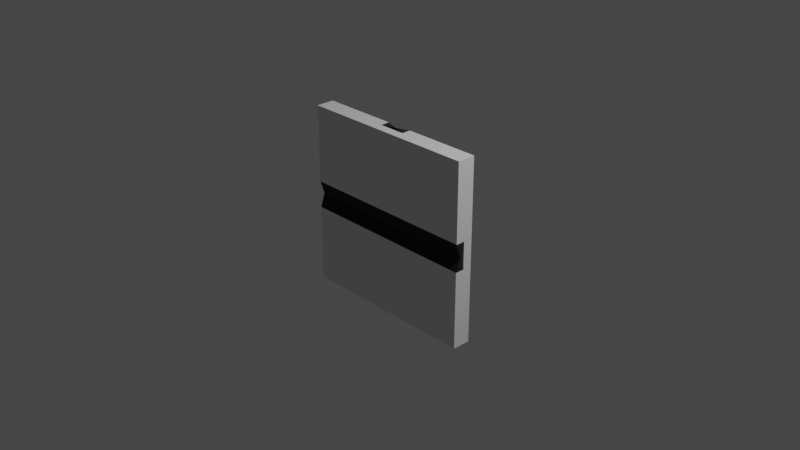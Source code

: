 # Source: oven_doors.blend  (saved by Blender 2.93.21; exported with 4.5.12 LTS)
import bpy
from mathutils import Matrix  # noqa: F401  (used for matrix-valued properties, if any)

bpy.ops.wm.read_factory_settings(use_empty=True)
scene = bpy.context.scene
scene.name = 'Scene'

# ---- collections
col_collection = bpy.data.collections.new('Collection'); scene.collection.children.link(col_collection)
col_door_0_1 = bpy.data.collections.new('Door 0 1'); col_collection.children.link(col_door_0_1)

# ---- materials (node trees are filled in below, after node groups)
mat_material = bpy.data.materials.new('Material')
mat_material.alpha_threshold = 0.0
mat_material.use_transparent_shadow = False
mat_material.line_color = (0.0, 0.0, 0.0, 1.0)
mat_rubber = bpy.data.materials.new('Rubber')
mat_rubber.use_transparent_shadow = False

# ---- material node trees
mat_material.use_nodes = True; mat_material.node_tree.nodes.clear()
_N = mat_material.node_tree.nodes; _L = mat_material.node_tree.links
n0 = _N.new('ShaderNodeOutputMaterial'); n0.name = 'Material Output'; n0.location = (300, 300)
n1 = _N.new('ShaderNodeBsdfPrincipled'); n1.name = 'Principled BSDF'; n1.location = (10, 300)
n1.distribution = 'GGX'
n1.subsurface_method = 'BURLEY'
n1.inputs[2].default_value = 0.1
n1.inputs[3].default_value = 1.45
n1.inputs[24].default_value = 0.2
n1.inputs[27].default_value = (0.0, 0.0, 0.0, 1.0)
n1.inputs[28].default_value = 1.0
_L.new(n1.outputs[0], n0.inputs[0])
n0.is_active_output = True
mat_rubber.use_nodes = True; mat_rubber.node_tree.nodes.clear()
_N = mat_rubber.node_tree.nodes; _L = mat_rubber.node_tree.links
n0 = _N.new('ShaderNodeBsdfPrincipled'); n0.name = 'Principled BSDF'; n0.location = (10, 300)
n0.distribution = 'GGX'
n0.subsurface_method = 'BURLEY'
n0.inputs[0].default_value = (0.01341, 0.01341, 0.01341, 1.0)
n0.inputs[2].default_value = 0.2
n0.inputs[3].default_value = 1.45
n0.inputs[13].default_value = 0.0
n0.inputs[24].default_value = 0.1
n0.inputs[27].default_value = (0.0, 0.0, 0.0, 1.0)
n0.inputs[28].default_value = 1.0
n1 = _N.new('ShaderNodeOutputMaterial'); n1.name = 'Material Output'; n1.location = (300, 300)
_L.new(n0.outputs[0], n1.inputs[0])
n1.is_active_output = True

# ---- world
world_world = bpy.data.worlds.new('World'); scene.world = world_world
world_world.use_nodes = True; world_world.node_tree.nodes.clear()
_N = world_world.node_tree.nodes; _L = world_world.node_tree.links
n0 = _N.new('ShaderNodeOutputWorld'); n0.name = 'World Output'; n0.location = (300, 300)
n1 = _N.new('ShaderNodeBackground'); n1.name = 'Background'; n1.location = (10, 300)
n1.inputs[0].default_value = (0.05088, 0.05088, 0.05088, 1.0)
_L.new(n1.outputs[0], n0.inputs[0])
n0.is_active_output = True
world_world.color = (0.05088, 0.05088, 0.05088)
world_world.use_sun_shadow = False
world_world.sun_shadow_jitter_overblur = 0.0

# ---- cameras
cam_camera = bpy.data.cameras.new('Camera')
cam_camera.clip_end = 100.0
cam_camera.ortho_scale = 7.314

# ---- lights
light_light = bpy.data.lights.new('Light', 'POINT')
light_light.transmission_factor = 0.0
light_light.energy = 1000.0
light_light.shadow_soft_size = 0.1
light_light.shadow_maximum_resolution = 0.006
light_light.use_absolute_resolution = True

# ---- meshes
me_cube = bpy.data.meshes.new('Cube')
me_cube.from_pydata([(0.05, 1.0, 1.0), (0.05, 1.0, 0.15), (0.05, -1.0, 1.0), (0.05, -1.0, 0.15), (-0.05, 1.0, 1.0), (-0.05, 1.0, 0.15), (-0.05, -1.0, 1.0), (-0.05, -1.0, 0.15), (-1.118e-08, 1.0, 0.0), (-1.118e-08, -1.0, 0.0), (1.118e-08, 1.0, 0.0), (1.118e-08, -1.0, 0.0)], [], [(0, 4, 6, 2), (3, 2, 6, 7), (7, 6, 4, 5), (7, 5, 8, 9), (1, 0, 2, 3), (5, 4, 0, 1), (8, 10, 11, 9), (1, 3, 11, 10), (5, 1, 10, 8), (3, 7, 9, 11)])
me_cube.polygons.foreach_set('material_index', [0, 0, 0, 1, 0, 0, 0, 1, 1, 1])
_uv = me_cube.uv_layers.new(name='UVMap')
_uv.uv.foreach_set('vector', [0.625, 0.5, 0.875, 0.5, 0.875, 0.75, 0.625, 0.75, 0.375, 0.75, 0.625, 0.75, 0.625, 1.0, 0.375, 1.0, 0.375, 0.0, 0.625, 0.0, 0.625, 0.25, 0.375, 0.25, 0.375, 0.0, 0.375, 0.25, 0.375, 0.25, 0.375, 0.0, 0.375, 0.5, 0.625, 0.5, 0.625, 0.75, 0.375, 0.75, 0.375, 0.25, 0.625, 0.25, 0.625, 0.5, 0.375, 0.5, 0.125, 0.5, 0.375, 0.5, 0.375, 0.75, 0.125, 0.75, 0.375, 0.5, 0.375, 0.75, 0.375, 0.75, 0.375, 0.5, 0.375, 0.25, 0.375, 0.5, 0.375, 0.5, 0.375, 0.25, 0.375, 0.75, 0.375, 1.0, 0.375, 1.0, 0.375, 0.75])
me_cube.materials.append(mat_material)
me_cube.materials.append(mat_rubber)
me_cube.use_remesh_preserve_volume = False
me_cube.use_remesh_preserve_attributes = False
me_cube.use_mirror_vertex_groups = False
me_cube.update()

# ---- objects
ob_door_0__1 = bpy.data.objects.new('Door 0 -1', me_cube)
ob_light = bpy.data.objects.new('Light', light_light)
ob_camera = bpy.data.objects.new('Camera', cam_camera)
ob_door_1_0 = bpy.data.objects.new('Door 1 0', me_cube)
ob_door__1_0 = bpy.data.objects.new('Door -1 0', me_cube)
ob_door_mesh = bpy.data.objects.new('Door Mesh', me_cube)

# ---- transforms, parenting, visibility, modifiers, constraints
ob_door_0__1.location = (0.0, -0.15, 0.0)
ob_door_0__1.rotation_euler = (-3.142, -0.0, -1.571)
ob_door_0__1.lock_rotations_4d = False
ob_door_0__1.empty_display_type = 'ARROWS'
ob_door_0__1.lineart.crease_threshold = 0.0
ob_light.location = (4.076, 1.005, 5.904)
ob_light.rotation_euler = (0.6503, 0.05522, 1.866)
ob_light.lock_rotations_4d = False
ob_light.empty_display_type = 'ARROWS'
ob_light.color = (0.0, 0.0, 0.0, 0.0)
ob_light.lineart.crease_threshold = 0.0
ob_camera.location = (7.359, -6.926, 4.958)
ob_camera.rotation_euler = (1.109, 0.0, 0.8149)
ob_camera.lock_rotations_4d = False
ob_camera.empty_display_type = 'ARROWS'
ob_camera.color = (0.0, 0.0, 0.0, 0.0)
ob_camera.display_type = 'WIRE'
ob_camera.lineart.crease_threshold = 0.0
ob_door_1_0.location = (0.0, -0.05, 0.0)
ob_door_1_0.rotation_euler = (-1.571, -0.0, -1.571)
ob_door_1_0.lock_rotations_4d = False
ob_door_1_0.empty_display_type = 'ARROWS'
ob_door_1_0.lineart.crease_threshold = 0.0
ob_door__1_0.location = (0.0, -0.05, 0.0)
ob_door__1_0.rotation_euler = (1.571, -0.0, -1.571)
ob_door__1_0.lock_rotations_4d = False
ob_door__1_0.empty_display_type = 'ARROWS'
ob_door__1_0.lineart.crease_threshold = 0.0
ob_door_mesh.location = (0.0, -0.15, 0.0)
ob_door_mesh.rotation_euler = (0.0, -0.0, -1.571)
ob_door_mesh.lock_rotations_4d = False
ob_door_mesh.empty_display_type = 'ARROWS'
ob_door_mesh.lineart.crease_threshold = 0.0

# ---- collection membership
col_collection.objects.link(ob_door_0__1)
col_collection.objects.link(ob_light)
col_collection.objects.link(ob_camera)
col_collection.objects.link(ob_door_1_0)
col_collection.objects.link(ob_door__1_0)
col_door_0_1.objects.link(ob_door_mesh)

# ---- scene / render settings (as saved in the file)
scene.camera = ob_camera
scene.frame_start = 1; scene.frame_end = 250; scene.frame_set(1)
scene.render.engine = 'BLENDER_EEVEE_NEXT'
scene.cycles.use_denoising = False
scene.cycles.samples = 128
scene.cycles.sampling_pattern = 'TABULATED_SOBOL'
scene.cycles.use_adaptive_sampling = False
scene.cycles.use_light_tree = False
scene.view_settings.view_transform = 'Filmic'
bpy.context.view_layer.update()
